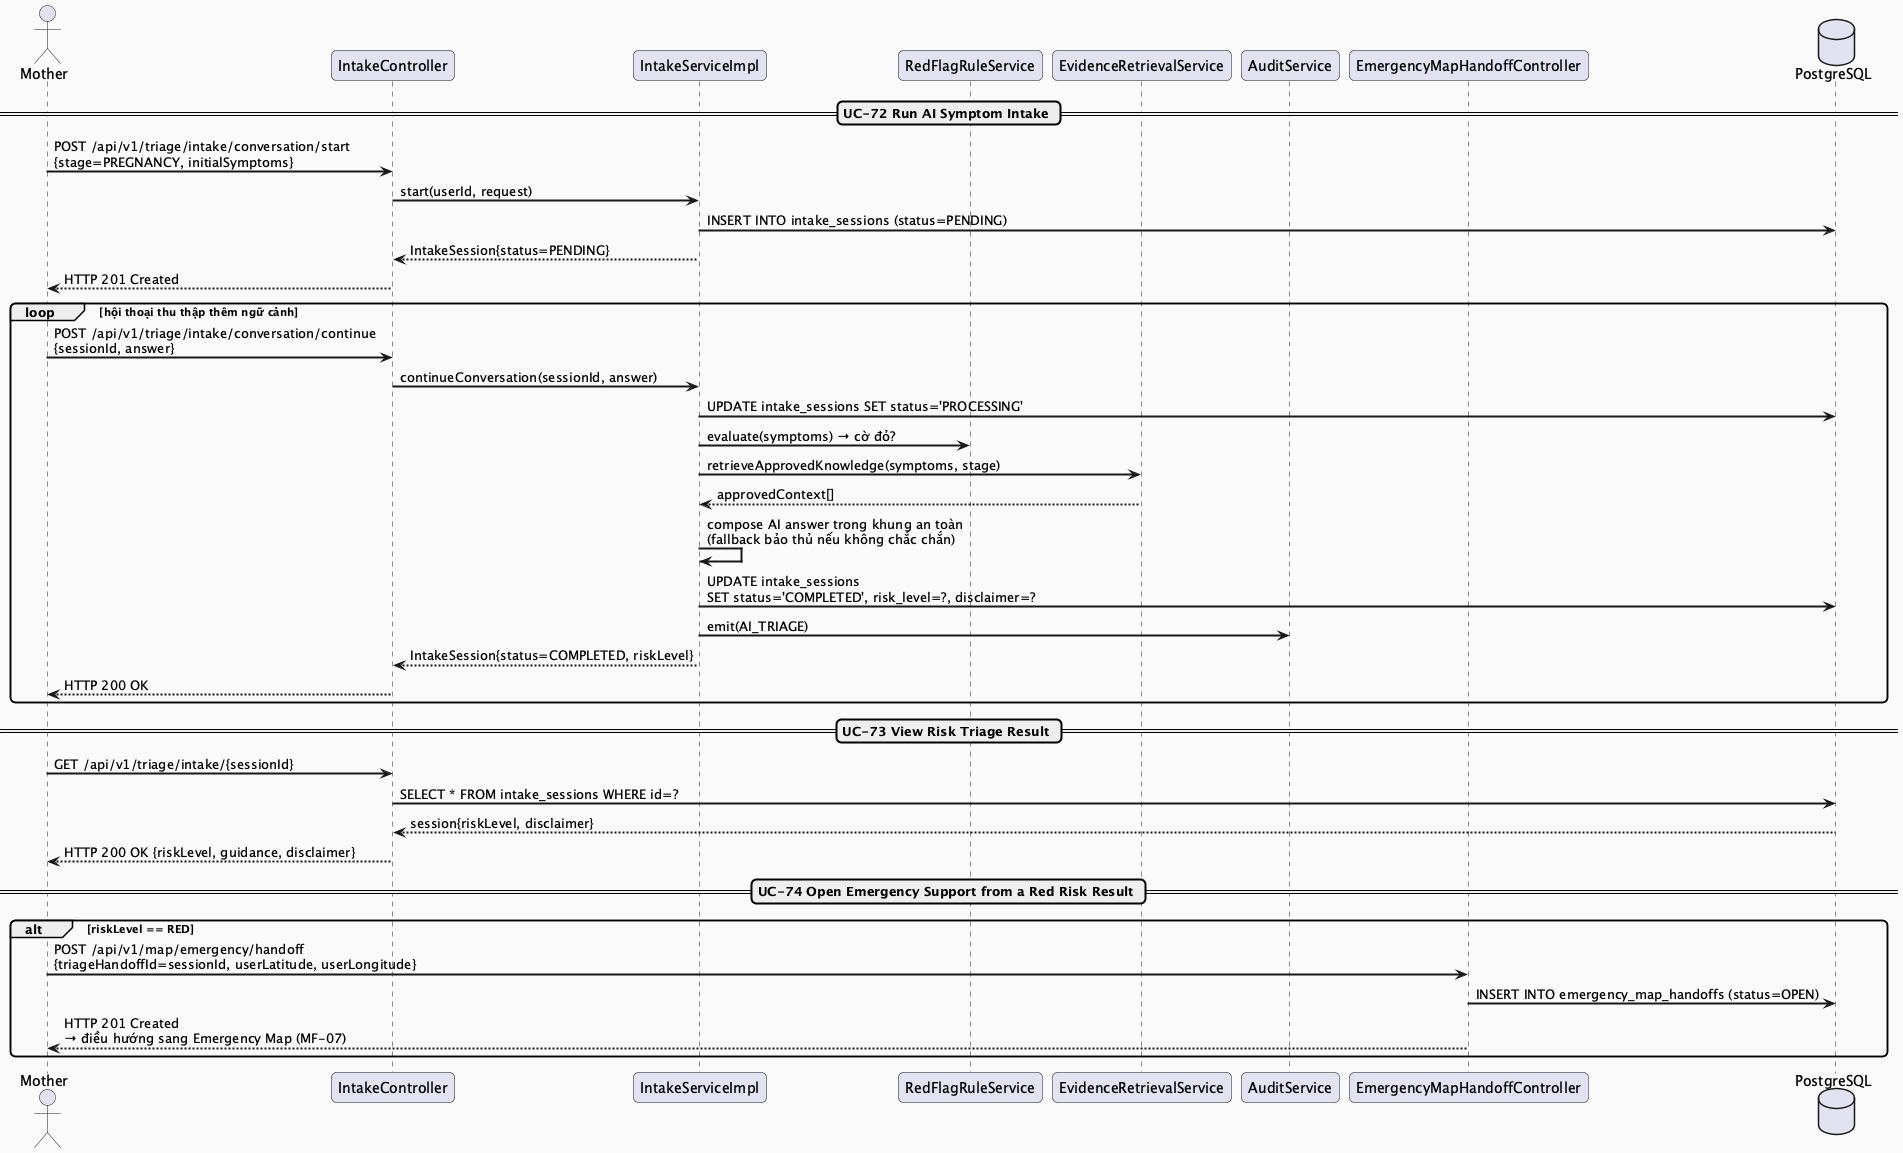

The diagram above was rendered by PlantUML. Its source (embedded in the PNG):
@startuml MF06_01_AITriage_SequenceDiagram
skinparam sequenceArrowThickness 2
skinparam roundcorner 10
skinparam backgroundColor #FAFAFA

actor "Mother" as M
participant "IntakeController" as Controller
participant "IntakeServiceImpl" as Service
participant "RedFlagRuleService" as RedFlag
participant "EvidenceRetrievalService" as Evidence
participant "AuditService" as Audit
participant "EmergencyMapHandoffController" as HandoffController
database "PostgreSQL" as DB

== UC-72 Run AI Symptom Intake ==
M -> Controller : POST /api/v1/triage/intake/conversation/start\n{stage=PREGNANCY, initialSymptoms}
Controller -> Service : start(userId, request)
Service -> DB : INSERT INTO intake_sessions (status=PENDING)
Service --> Controller : IntakeSession{status=PENDING}
Controller --> M : HTTP 201 Created

loop hội thoại thu thập thêm ngữ cảnh
  M -> Controller : POST /api/v1/triage/intake/conversation/continue\n{sessionId, answer}
  Controller -> Service : continueConversation(sessionId, answer)
  Service -> DB : UPDATE intake_sessions SET status='PROCESSING'
  Service -> RedFlag : evaluate(symptoms) → cờ đỏ?
  Service -> Evidence : retrieveApprovedKnowledge(symptoms, stage)
  Evidence --> Service : approvedContext[]
  Service -> Service : compose AI answer trong khung an toàn\n(fallback bảo thủ nếu không chắc chắn)
  Service -> DB : UPDATE intake_sessions\nSET status='COMPLETED', risk_level=?, disclaimer=?
  Service -> Audit : emit(AI_TRIAGE)
  Service --> Controller : IntakeSession{status=COMPLETED, riskLevel}
  Controller --> M : HTTP 200 OK
end

== UC-73 View Risk Triage Result ==
M -> Controller : GET /api/v1/triage/intake/{sessionId}
Controller -> DB : SELECT * FROM intake_sessions WHERE id=?
DB --> Controller : session{riskLevel, disclaimer}
Controller --> M : HTTP 200 OK {riskLevel, guidance, disclaimer}

== UC-74 Open Emergency Support from a Red Risk Result ==
alt riskLevel == RED
  M -> HandoffController : POST /api/v1/map/emergency/handoff\n{triageHandoffId=sessionId, userLatitude, userLongitude}
  HandoffController -> DB : INSERT INTO emergency_map_handoffs (status=OPEN)
  HandoffController --> M : HTTP 201 Created\n→ điều hướng sang Emergency Map (MF-07)
end

@enduml